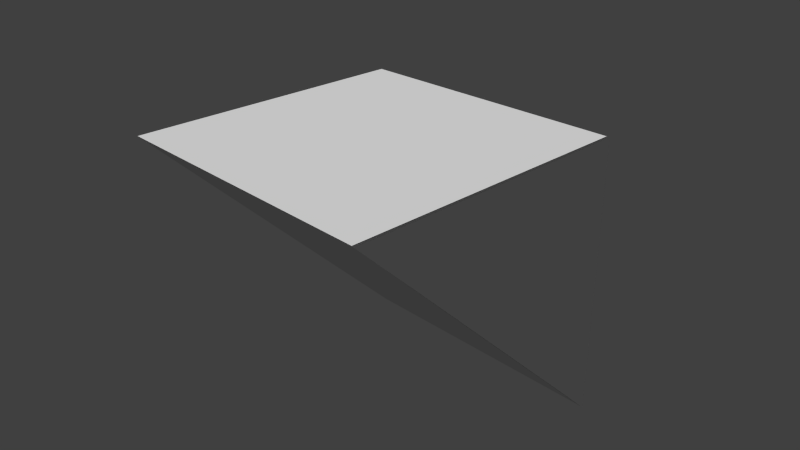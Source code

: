 # Source: bottom_point_right.blend  (saved by Blender 2.78.0; exported with 4.5.12 LTS)
import bpy
from mathutils import Matrix  # noqa: F401  (used for matrix-valued properties, if any)

bpy.ops.wm.read_factory_settings(use_empty=True)
scene = bpy.context.scene
scene.name = 'Scene'

# ---- collections
col_collection_1 = bpy.data.collections.new('Collection 1'); scene.collection.children.link(col_collection_1)

# ---- materials (node trees are filled in below, after node groups)
mat_attachment = bpy.data.materials.new('attachment')
mat_attachment.alpha_threshold = 0.0
mat_attachment.use_transparent_shadow = False
mat_attachment.roughness = 0.5
mat_gray = bpy.data.materials.new('gray')
mat_gray.alpha_threshold = 0.0
mat_gray.use_transparent_shadow = False
mat_gray.roughness = 0.5

# ---- material node trees

# ---- world
world_world = bpy.data.worlds.new('World'); scene.world = world_world
world_world.color = (0.05088, 0.05088, 0.05088)
world_world.use_sun_shadow = False
world_world.sun_shadow_jitter_overblur = 0.0
world_world.cycles.sampling_method = 'NONE'
world_world.cycles.sample_map_resolution = 256

# ---- cameras
cam_camera = bpy.data.cameras.new('Camera')
cam_camera.clip_end = 100.0
cam_camera.lens = 35.0
cam_camera.sensor_width = 32.0
cam_camera.sensor_height = 18.0
cam_camera.ortho_scale = 7.314
cam_camera.dof.focus_distance = 0.0
cam_camera.dof.aperture_fstop = 128.0

# ---- lights
light_area = bpy.data.lights.new('Area', 'SUN')
light_area.transmission_factor = 0.0
light_area.angle = 0.1993
light_area.energy = 1.0
light_area.shadow_buffer_clip_start = 0.5
light_area.shadow_soft_size = 0.1
light_area.shadow_cascade_max_distance = 1000.0
light_sun = bpy.data.lights.new('Sun', 'SUN')
light_sun.transmission_factor = 0.0
light_sun.angle = 0.1993
light_sun.energy = 1.0
light_sun.shadow_buffer_clip_start = 0.5
light_sun.shadow_soft_size = 0.1
light_sun.shadow_cascade_max_distance = 1000.0

# ---- meshes
me_cube_001 = bpy.data.meshes.new('Cube.001')
me_cube_001.from_pydata([(-0.01313, 1.0, 1.0), (-0.01313, 1.0, -1.0), (-0.01313, -1.0, -1.0)], [], [(1, 2, 0)])
_uv = me_cube_001.uv_layers.new(name='UVMap')
_uv.uv.foreach_set('vector', [0.7388, 0.2071, 0.1847, 0.5858, 0.3694, 0.2071])
me_cube_001.materials.append(mat_attachment)
me_cube_001.use_remesh_preserve_volume = False
me_cube_001.use_remesh_preserve_attributes = False
me_cube_001.use_mirror_vertex_groups = False
me_cube_001.update()
me_cube_020 = bpy.data.meshes.new('Cube.020')
me_cube_020.from_pydata([(1.0, 1.0, -1.033), (1.0, -1.0, -1.033), (-2.502e-09, 1.0, -1.033), (-2.502e-09, -1.0, -1.033)], [], [(3, 2, 0, 1)])
_uv = me_cube_020.uv_layers.new(name='UVMap')
_uv.uv.foreach_set('vector', [0.1847, 0.5858, 0.1847, 1.0, 2.202e-08, 1.0, 0.0, 0.5858])
me_cube_020.materials.append(mat_attachment)
me_cube_020.use_remesh_preserve_volume = False
me_cube_020.use_remesh_preserve_attributes = False
me_cube_020.use_mirror_vertex_groups = False
me_cube_020.update()
me_cube_019 = bpy.data.meshes.new('Cube.019')
me_cube_019.from_pydata([(1.0, 1.0, -1.0), (1.0, -1.0, -1.0), (1.0, 1.0, 1.0), (0.0, 1.0, 1.0), (0.0, 1.0, -1.0), (0.0, -1.0, -1.0)], [], [(3, 2, 0, 4), (5, 4, 0, 1), (0, 2, 1), (2, 3, 5, 1), (4, 5, 3)])
_uv = me_cube_019.uv_layers.new(name='UVMap')
_uv.uv.foreach_set('vector', [0.3694, 0.2071, 0.3694, 8.641e-08, 0.7388, 0.0, 0.7388, 0.2071, 0.1847, 0.5858, 0.1847, 1.0, 2.202e-08, 1.0, 0.0, 0.5858, 0.7388, 0.8284, 0.3694, 0.8284, 0.7388, 0.4142, 0.0, 4.938e-08, 0.1847, 2.469e-08, 0.1847, 0.5858, 4.404e-08, 0.5858, 0.7388, 0.2071, 0.1847, 0.5858, 0.3694, 0.2071])
me_cube_019.materials.append(mat_gray)
me_cube_019.use_remesh_preserve_volume = False
me_cube_019.use_remesh_preserve_attributes = False
me_cube_019.use_mirror_vertex_groups = False
me_cube_019.update()

# ---- objects
ob_bottom_point_right_left_attach = bpy.data.objects.new('bottom_point_right_left_attach', me_cube_001)
ob_area = bpy.data.objects.new('Area', light_area)
ob_bottom_point_right_head_attach = bpy.data.objects.new('bottom_point_right_head_attach', me_cube_020)
ob_bottom_point_right = bpy.data.objects.new('bottom_point_right', me_cube_019)
ob_sun = bpy.data.objects.new('Sun', light_sun)
ob_camera = bpy.data.objects.new('Camera', cam_camera)

# ---- transforms, parenting, visibility, modifiers, constraints
ob_bottom_point_right_left_attach.location = (1.987, -0.002798, -0.3928)
ob_bottom_point_right_left_attach.rotation_euler = (-0.0, 3.142, -0.0)
ob_bottom_point_right_left_attach.scale = (4.0, 2.0, 2.0)
ob_bottom_point_right_left_attach.lineart.crease_threshold = 0.0
ob_area.location = (2.04, -17.55, 11.31)
ob_area.hide_viewport = True
ob_area.lineart.crease_threshold = 0.0
ob_bottom_point_right_head_attach.location = (1.997, -0.002798, -0.4545)
ob_bottom_point_right_head_attach.rotation_euler = (-0.0, 3.142, -0.0)
ob_bottom_point_right_head_attach.scale = (4.0, 2.0, 2.0)
ob_bottom_point_right_head_attach.lineart.crease_threshold = 0.0
ob_bottom_point_right.location = (1.997, -0.002798, -0.3928)
ob_bottom_point_right.rotation_euler = (-0.0, 3.142, -0.0)
ob_bottom_point_right.scale = (4.0, 2.0, 2.0)
ob_bottom_point_right.lineart.crease_threshold = 0.0
ob_sun.location = (57.66, -19.99, 61.29)
ob_sun.hide_viewport = True
ob_sun.hide_select = True
ob_sun.lineart.crease_threshold = 0.0
ob_camera.location = (7.481, -6.508, 5.344)
ob_camera.rotation_euler = (1.109, 0.01082, 0.8149)
ob_camera.lock_rotations_4d = False
ob_camera.empty_display_type = 'ARROWS'
ob_camera.color = (0.0, 0.0, 0.0, 0.0)
ob_camera.hide_viewport = True
ob_camera.hide_select = True
ob_camera.display_type = 'WIRE'
ob_camera.lineart.crease_threshold = 0.0

# ---- collection membership
col_collection_1.objects.link(ob_bottom_point_right_left_attach)
col_collection_1.objects.link(ob_area)
col_collection_1.objects.link(ob_bottom_point_right_head_attach)
col_collection_1.objects.link(ob_bottom_point_right)
col_collection_1.objects.link(ob_sun)
col_collection_1.objects.link(ob_camera)

# ---- scene / render settings (as saved in the file)
scene.camera = ob_camera
scene.frame_start = 1; scene.frame_end = 250; scene.frame_set(0)
scene.render.engine = 'BLENDER_EEVEE_NEXT'
scene.render.resolution_percentage = 50
scene.render.dither_intensity = 0.0
scene.cycles.use_denoising = False
scene.cycles.samples = 10
scene.cycles.sampling_pattern = 'TABULATED_SOBOL'
scene.cycles.light_sampling_threshold = 0.0
scene.cycles.use_adaptive_sampling = False
scene.cycles.use_light_tree = False
scene.cycles.blur_glossy = 0.0
scene.cycles.pixel_filter_type = 'GAUSSIAN'
scene.cycles.sample_clamp_indirect = 0.0
scene.view_settings.view_transform = 'Standard'
bpy.context.view_layer.update()
